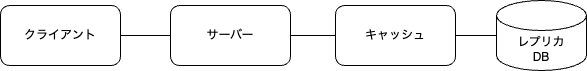

The diagram above was exported from draw.io. Its source (the exported page's mxGraphModel, read from the mxfile embedded in the PNG):
<mxGraphModel dx="1644" dy="820" grid="1" gridSize="10" guides="1" tooltips="1" connect="1" arrows="1" fold="1" page="1" pageScale="1" pageWidth="850" pageHeight="1100" math="0" shadow="0">
  <root>
    <mxCell id="0" />
    <mxCell id="1" parent="0" />
    <mxCell id="29" value="" style="edgeStyle=none;html=1;endArrow=none;endFill=0;" parent="1" source="30" target="35" edge="1">
      <mxGeometry relative="1" as="geometry" />
    </mxCell>
    <mxCell id="30" value="サーバー" style="rounded=1;whiteSpace=wrap;html=1;" parent="1" vertex="1">
      <mxGeometry x="294" y="760" width="120" height="60" as="geometry" />
    </mxCell>
    <mxCell id="31" value="レプリカ&lt;br&gt;DB" style="shape=cylinder3;whiteSpace=wrap;html=1;boundedLbl=1;backgroundOutline=1;size=15;" parent="1" vertex="1">
      <mxGeometry x="620" y="755" width="90" height="70" as="geometry" />
    </mxCell>
    <mxCell id="32" value="クライアント" style="rounded=1;whiteSpace=wrap;html=1;" parent="1" vertex="1">
      <mxGeometry x="124" y="760" width="120" height="60" as="geometry" />
    </mxCell>
    <mxCell id="33" value="" style="endArrow=none;html=1;entryX=1;entryY=0.5;entryDx=0;entryDy=0;exitX=0;exitY=0.5;exitDx=0;exitDy=0;" parent="1" source="30" target="32" edge="1">
      <mxGeometry width="50" height="50" relative="1" as="geometry">
        <mxPoint x="284" y="790" as="sourcePoint" />
        <mxPoint x="384" y="760" as="targetPoint" />
      </mxGeometry>
    </mxCell>
    <mxCell id="34" style="edgeStyle=none;html=1;entryX=0;entryY=0.5;entryDx=0;entryDy=0;entryPerimeter=0;endArrow=none;endFill=0;" parent="1" source="35" target="31" edge="1">
      <mxGeometry relative="1" as="geometry" />
    </mxCell>
    <mxCell id="35" value="キャッシュ" style="whiteSpace=wrap;html=1;rounded=1;" parent="1" vertex="1">
      <mxGeometry x="459" y="760" width="120" height="60" as="geometry" />
    </mxCell>
  </root>
</mxGraphModel>